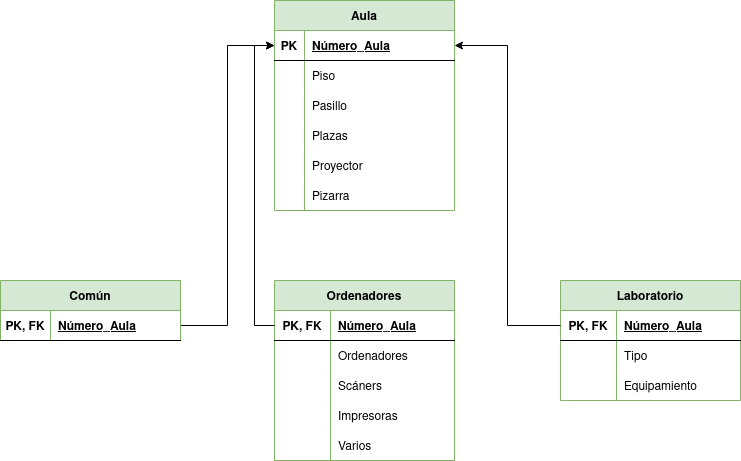

The diagram above was exported from draw.io. Its source (the exported page's mxGraphModel, read from the mxfile embedded in the PNG):
<mxGraphModel dx="739" dy="770" grid="1" gridSize="10" guides="1" tooltips="1" connect="1" arrows="1" fold="1" page="1" pageScale="1" pageWidth="827" pageHeight="1169" math="0" shadow="0">
  <root>
    <mxCell id="0" />
    <mxCell id="1" parent="0" />
    <mxCell id="BCTUGQl80MNonugX-txp-1" value="Aula" style="shape=table;startSize=30;container=1;collapsible=1;childLayout=tableLayout;fixedRows=1;rowLines=0;fontStyle=1;align=center;resizeLast=1;fillColor=#d5e8d4;strokeColor=#82b366;" vertex="1" parent="1">
      <mxGeometry x="324" y="80" width="180" height="210" as="geometry" />
    </mxCell>
    <mxCell id="BCTUGQl80MNonugX-txp-2" value="" style="shape=tableRow;horizontal=0;startSize=0;swimlaneHead=0;swimlaneBody=0;fillColor=none;collapsible=0;dropTarget=0;points=[[0,0.5],[1,0.5]];portConstraint=eastwest;top=0;left=0;right=0;bottom=1;" vertex="1" parent="BCTUGQl80MNonugX-txp-1">
      <mxGeometry y="30" width="180" height="30" as="geometry" />
    </mxCell>
    <mxCell id="BCTUGQl80MNonugX-txp-3" value="PK" style="shape=partialRectangle;connectable=0;fillColor=none;top=0;left=0;bottom=0;right=0;fontStyle=1;overflow=hidden;" vertex="1" parent="BCTUGQl80MNonugX-txp-2">
      <mxGeometry width="30" height="30" as="geometry">
        <mxRectangle width="30" height="30" as="alternateBounds" />
      </mxGeometry>
    </mxCell>
    <mxCell id="BCTUGQl80MNonugX-txp-4" value="Número_Aula" style="shape=partialRectangle;connectable=0;fillColor=none;top=0;left=0;bottom=0;right=0;align=left;spacingLeft=6;fontStyle=5;overflow=hidden;" vertex="1" parent="BCTUGQl80MNonugX-txp-2">
      <mxGeometry x="30" width="150" height="30" as="geometry">
        <mxRectangle width="150" height="30" as="alternateBounds" />
      </mxGeometry>
    </mxCell>
    <mxCell id="BCTUGQl80MNonugX-txp-5" value="" style="shape=tableRow;horizontal=0;startSize=0;swimlaneHead=0;swimlaneBody=0;fillColor=none;collapsible=0;dropTarget=0;points=[[0,0.5],[1,0.5]];portConstraint=eastwest;top=0;left=0;right=0;bottom=0;" vertex="1" parent="BCTUGQl80MNonugX-txp-1">
      <mxGeometry y="60" width="180" height="30" as="geometry" />
    </mxCell>
    <mxCell id="BCTUGQl80MNonugX-txp-6" value="" style="shape=partialRectangle;connectable=0;fillColor=none;top=0;left=0;bottom=0;right=0;editable=1;overflow=hidden;" vertex="1" parent="BCTUGQl80MNonugX-txp-5">
      <mxGeometry width="30" height="30" as="geometry">
        <mxRectangle width="30" height="30" as="alternateBounds" />
      </mxGeometry>
    </mxCell>
    <mxCell id="BCTUGQl80MNonugX-txp-7" value="Piso" style="shape=partialRectangle;connectable=0;fillColor=none;top=0;left=0;bottom=0;right=0;align=left;spacingLeft=6;overflow=hidden;" vertex="1" parent="BCTUGQl80MNonugX-txp-5">
      <mxGeometry x="30" width="150" height="30" as="geometry">
        <mxRectangle width="150" height="30" as="alternateBounds" />
      </mxGeometry>
    </mxCell>
    <mxCell id="BCTUGQl80MNonugX-txp-8" value="" style="shape=tableRow;horizontal=0;startSize=0;swimlaneHead=0;swimlaneBody=0;fillColor=none;collapsible=0;dropTarget=0;points=[[0,0.5],[1,0.5]];portConstraint=eastwest;top=0;left=0;right=0;bottom=0;" vertex="1" parent="BCTUGQl80MNonugX-txp-1">
      <mxGeometry y="90" width="180" height="30" as="geometry" />
    </mxCell>
    <mxCell id="BCTUGQl80MNonugX-txp-9" value="" style="shape=partialRectangle;connectable=0;fillColor=none;top=0;left=0;bottom=0;right=0;editable=1;overflow=hidden;" vertex="1" parent="BCTUGQl80MNonugX-txp-8">
      <mxGeometry width="30" height="30" as="geometry">
        <mxRectangle width="30" height="30" as="alternateBounds" />
      </mxGeometry>
    </mxCell>
    <mxCell id="BCTUGQl80MNonugX-txp-10" value="Pasillo" style="shape=partialRectangle;connectable=0;fillColor=none;top=0;left=0;bottom=0;right=0;align=left;spacingLeft=6;overflow=hidden;" vertex="1" parent="BCTUGQl80MNonugX-txp-8">
      <mxGeometry x="30" width="150" height="30" as="geometry">
        <mxRectangle width="150" height="30" as="alternateBounds" />
      </mxGeometry>
    </mxCell>
    <mxCell id="BCTUGQl80MNonugX-txp-11" value="" style="shape=tableRow;horizontal=0;startSize=0;swimlaneHead=0;swimlaneBody=0;fillColor=none;collapsible=0;dropTarget=0;points=[[0,0.5],[1,0.5]];portConstraint=eastwest;top=0;left=0;right=0;bottom=0;" vertex="1" parent="BCTUGQl80MNonugX-txp-1">
      <mxGeometry y="120" width="180" height="30" as="geometry" />
    </mxCell>
    <mxCell id="BCTUGQl80MNonugX-txp-12" value="" style="shape=partialRectangle;connectable=0;fillColor=none;top=0;left=0;bottom=0;right=0;editable=1;overflow=hidden;" vertex="1" parent="BCTUGQl80MNonugX-txp-11">
      <mxGeometry width="30" height="30" as="geometry">
        <mxRectangle width="30" height="30" as="alternateBounds" />
      </mxGeometry>
    </mxCell>
    <mxCell id="BCTUGQl80MNonugX-txp-13" value="Plazas" style="shape=partialRectangle;connectable=0;fillColor=none;top=0;left=0;bottom=0;right=0;align=left;spacingLeft=6;overflow=hidden;" vertex="1" parent="BCTUGQl80MNonugX-txp-11">
      <mxGeometry x="30" width="150" height="30" as="geometry">
        <mxRectangle width="150" height="30" as="alternateBounds" />
      </mxGeometry>
    </mxCell>
    <mxCell id="BCTUGQl80MNonugX-txp-15" value="" style="shape=tableRow;horizontal=0;startSize=0;swimlaneHead=0;swimlaneBody=0;fillColor=none;collapsible=0;dropTarget=0;points=[[0,0.5],[1,0.5]];portConstraint=eastwest;top=0;left=0;right=0;bottom=0;" vertex="1" parent="BCTUGQl80MNonugX-txp-1">
      <mxGeometry y="150" width="180" height="30" as="geometry" />
    </mxCell>
    <mxCell id="BCTUGQl80MNonugX-txp-16" value="" style="shape=partialRectangle;connectable=0;fillColor=none;top=0;left=0;bottom=0;right=0;editable=1;overflow=hidden;" vertex="1" parent="BCTUGQl80MNonugX-txp-15">
      <mxGeometry width="30" height="30" as="geometry">
        <mxRectangle width="30" height="30" as="alternateBounds" />
      </mxGeometry>
    </mxCell>
    <mxCell id="BCTUGQl80MNonugX-txp-17" value="Proyector" style="shape=partialRectangle;connectable=0;fillColor=none;top=0;left=0;bottom=0;right=0;align=left;spacingLeft=6;overflow=hidden;" vertex="1" parent="BCTUGQl80MNonugX-txp-15">
      <mxGeometry x="30" width="150" height="30" as="geometry">
        <mxRectangle width="150" height="30" as="alternateBounds" />
      </mxGeometry>
    </mxCell>
    <mxCell id="BCTUGQl80MNonugX-txp-19" value="" style="shape=tableRow;horizontal=0;startSize=0;swimlaneHead=0;swimlaneBody=0;fillColor=none;collapsible=0;dropTarget=0;points=[[0,0.5],[1,0.5]];portConstraint=eastwest;top=0;left=0;right=0;bottom=0;" vertex="1" parent="BCTUGQl80MNonugX-txp-1">
      <mxGeometry y="180" width="180" height="30" as="geometry" />
    </mxCell>
    <mxCell id="BCTUGQl80MNonugX-txp-20" value="" style="shape=partialRectangle;connectable=0;fillColor=none;top=0;left=0;bottom=0;right=0;editable=1;overflow=hidden;" vertex="1" parent="BCTUGQl80MNonugX-txp-19">
      <mxGeometry width="30" height="30" as="geometry">
        <mxRectangle width="30" height="30" as="alternateBounds" />
      </mxGeometry>
    </mxCell>
    <mxCell id="BCTUGQl80MNonugX-txp-21" value="Pizarra" style="shape=partialRectangle;connectable=0;fillColor=none;top=0;left=0;bottom=0;right=0;align=left;spacingLeft=6;overflow=hidden;" vertex="1" parent="BCTUGQl80MNonugX-txp-19">
      <mxGeometry x="30" width="150" height="30" as="geometry">
        <mxRectangle width="150" height="30" as="alternateBounds" />
      </mxGeometry>
    </mxCell>
    <mxCell id="BCTUGQl80MNonugX-txp-79" style="edgeStyle=orthogonalEdgeStyle;rounded=0;orthogonalLoop=1;jettySize=auto;html=1;exitX=1;exitY=0.75;exitDx=0;exitDy=0;" edge="1" parent="1" source="BCTUGQl80MNonugX-txp-22" target="BCTUGQl80MNonugX-txp-2">
      <mxGeometry relative="1" as="geometry" />
    </mxCell>
    <mxCell id="BCTUGQl80MNonugX-txp-22" value="Común" style="shape=table;startSize=30;container=1;collapsible=1;childLayout=tableLayout;fixedRows=1;rowLines=0;fontStyle=1;align=center;resizeLast=1;fillColor=#d5e8d4;strokeColor=#82b366;" vertex="1" parent="1">
      <mxGeometry x="50" y="360" width="180" height="60" as="geometry" />
    </mxCell>
    <mxCell id="BCTUGQl80MNonugX-txp-23" value="" style="shape=tableRow;horizontal=0;startSize=0;swimlaneHead=0;swimlaneBody=0;fillColor=none;collapsible=0;dropTarget=0;points=[[0,0.5],[1,0.5]];portConstraint=eastwest;top=0;left=0;right=0;bottom=1;" vertex="1" parent="BCTUGQl80MNonugX-txp-22">
      <mxGeometry y="30" width="180" height="30" as="geometry" />
    </mxCell>
    <mxCell id="BCTUGQl80MNonugX-txp-24" value="PK, FK" style="shape=partialRectangle;connectable=0;fillColor=none;top=0;left=0;bottom=0;right=0;fontStyle=1;overflow=hidden;" vertex="1" parent="BCTUGQl80MNonugX-txp-23">
      <mxGeometry width="50" height="30" as="geometry">
        <mxRectangle width="50" height="30" as="alternateBounds" />
      </mxGeometry>
    </mxCell>
    <mxCell id="BCTUGQl80MNonugX-txp-25" value="Número_Aula" style="shape=partialRectangle;connectable=0;fillColor=none;top=0;left=0;bottom=0;right=0;align=left;spacingLeft=6;fontStyle=5;overflow=hidden;" vertex="1" parent="BCTUGQl80MNonugX-txp-23">
      <mxGeometry x="50" width="130" height="30" as="geometry">
        <mxRectangle width="130" height="30" as="alternateBounds" />
      </mxGeometry>
    </mxCell>
    <mxCell id="BCTUGQl80MNonugX-txp-41" value="Ordenadores" style="shape=table;startSize=30;container=1;collapsible=1;childLayout=tableLayout;fixedRows=1;rowLines=0;fontStyle=1;align=center;resizeLast=1;fillColor=#d5e8d4;strokeColor=#82b366;" vertex="1" parent="1">
      <mxGeometry x="324" y="360" width="180" height="180" as="geometry" />
    </mxCell>
    <mxCell id="BCTUGQl80MNonugX-txp-42" value="" style="shape=tableRow;horizontal=0;startSize=0;swimlaneHead=0;swimlaneBody=0;fillColor=none;collapsible=0;dropTarget=0;points=[[0,0.5],[1,0.5]];portConstraint=eastwest;top=0;left=0;right=0;bottom=1;" vertex="1" parent="BCTUGQl80MNonugX-txp-41">
      <mxGeometry y="30" width="180" height="30" as="geometry" />
    </mxCell>
    <mxCell id="BCTUGQl80MNonugX-txp-43" value="PK, FK" style="shape=partialRectangle;connectable=0;fillColor=none;top=0;left=0;bottom=0;right=0;fontStyle=1;overflow=hidden;" vertex="1" parent="BCTUGQl80MNonugX-txp-42">
      <mxGeometry width="56" height="30" as="geometry">
        <mxRectangle width="56" height="30" as="alternateBounds" />
      </mxGeometry>
    </mxCell>
    <mxCell id="BCTUGQl80MNonugX-txp-44" value="Número_Aula" style="shape=partialRectangle;connectable=0;fillColor=none;top=0;left=0;bottom=0;right=0;align=left;spacingLeft=6;fontStyle=5;overflow=hidden;" vertex="1" parent="BCTUGQl80MNonugX-txp-42">
      <mxGeometry x="56" width="124" height="30" as="geometry">
        <mxRectangle width="124" height="30" as="alternateBounds" />
      </mxGeometry>
    </mxCell>
    <mxCell id="BCTUGQl80MNonugX-txp-45" value="" style="shape=tableRow;horizontal=0;startSize=0;swimlaneHead=0;swimlaneBody=0;fillColor=none;collapsible=0;dropTarget=0;points=[[0,0.5],[1,0.5]];portConstraint=eastwest;top=0;left=0;right=0;bottom=0;" vertex="1" parent="BCTUGQl80MNonugX-txp-41">
      <mxGeometry y="60" width="180" height="30" as="geometry" />
    </mxCell>
    <mxCell id="BCTUGQl80MNonugX-txp-46" value="" style="shape=partialRectangle;connectable=0;fillColor=none;top=0;left=0;bottom=0;right=0;editable=1;overflow=hidden;" vertex="1" parent="BCTUGQl80MNonugX-txp-45">
      <mxGeometry width="56" height="30" as="geometry">
        <mxRectangle width="56" height="30" as="alternateBounds" />
      </mxGeometry>
    </mxCell>
    <mxCell id="BCTUGQl80MNonugX-txp-47" value="Ordenadores" style="shape=partialRectangle;connectable=0;fillColor=none;top=0;left=0;bottom=0;right=0;align=left;spacingLeft=6;overflow=hidden;" vertex="1" parent="BCTUGQl80MNonugX-txp-45">
      <mxGeometry x="56" width="124" height="30" as="geometry">
        <mxRectangle width="124" height="30" as="alternateBounds" />
      </mxGeometry>
    </mxCell>
    <mxCell id="BCTUGQl80MNonugX-txp-48" value="" style="shape=tableRow;horizontal=0;startSize=0;swimlaneHead=0;swimlaneBody=0;fillColor=none;collapsible=0;dropTarget=0;points=[[0,0.5],[1,0.5]];portConstraint=eastwest;top=0;left=0;right=0;bottom=0;" vertex="1" parent="BCTUGQl80MNonugX-txp-41">
      <mxGeometry y="90" width="180" height="30" as="geometry" />
    </mxCell>
    <mxCell id="BCTUGQl80MNonugX-txp-49" value="" style="shape=partialRectangle;connectable=0;fillColor=none;top=0;left=0;bottom=0;right=0;editable=1;overflow=hidden;" vertex="1" parent="BCTUGQl80MNonugX-txp-48">
      <mxGeometry width="56" height="30" as="geometry">
        <mxRectangle width="56" height="30" as="alternateBounds" />
      </mxGeometry>
    </mxCell>
    <mxCell id="BCTUGQl80MNonugX-txp-50" value="Scáners" style="shape=partialRectangle;connectable=0;fillColor=none;top=0;left=0;bottom=0;right=0;align=left;spacingLeft=6;overflow=hidden;" vertex="1" parent="BCTUGQl80MNonugX-txp-48">
      <mxGeometry x="56" width="124" height="30" as="geometry">
        <mxRectangle width="124" height="30" as="alternateBounds" />
      </mxGeometry>
    </mxCell>
    <mxCell id="BCTUGQl80MNonugX-txp-51" value="" style="shape=tableRow;horizontal=0;startSize=0;swimlaneHead=0;swimlaneBody=0;fillColor=none;collapsible=0;dropTarget=0;points=[[0,0.5],[1,0.5]];portConstraint=eastwest;top=0;left=0;right=0;bottom=0;" vertex="1" parent="BCTUGQl80MNonugX-txp-41">
      <mxGeometry y="120" width="180" height="30" as="geometry" />
    </mxCell>
    <mxCell id="BCTUGQl80MNonugX-txp-52" value="" style="shape=partialRectangle;connectable=0;fillColor=none;top=0;left=0;bottom=0;right=0;editable=1;overflow=hidden;" vertex="1" parent="BCTUGQl80MNonugX-txp-51">
      <mxGeometry width="56" height="30" as="geometry">
        <mxRectangle width="56" height="30" as="alternateBounds" />
      </mxGeometry>
    </mxCell>
    <mxCell id="BCTUGQl80MNonugX-txp-53" value="Impresoras" style="shape=partialRectangle;connectable=0;fillColor=none;top=0;left=0;bottom=0;right=0;align=left;spacingLeft=6;overflow=hidden;" vertex="1" parent="BCTUGQl80MNonugX-txp-51">
      <mxGeometry x="56" width="124" height="30" as="geometry">
        <mxRectangle width="124" height="30" as="alternateBounds" />
      </mxGeometry>
    </mxCell>
    <mxCell id="BCTUGQl80MNonugX-txp-54" value="" style="shape=tableRow;horizontal=0;startSize=0;swimlaneHead=0;swimlaneBody=0;fillColor=none;collapsible=0;dropTarget=0;points=[[0,0.5],[1,0.5]];portConstraint=eastwest;top=0;left=0;right=0;bottom=0;" vertex="1" parent="BCTUGQl80MNonugX-txp-41">
      <mxGeometry y="150" width="180" height="30" as="geometry" />
    </mxCell>
    <mxCell id="BCTUGQl80MNonugX-txp-55" value="" style="shape=partialRectangle;connectable=0;fillColor=none;top=0;left=0;bottom=0;right=0;editable=1;overflow=hidden;" vertex="1" parent="BCTUGQl80MNonugX-txp-54">
      <mxGeometry width="56" height="30" as="geometry">
        <mxRectangle width="56" height="30" as="alternateBounds" />
      </mxGeometry>
    </mxCell>
    <mxCell id="BCTUGQl80MNonugX-txp-56" value="Varios" style="shape=partialRectangle;connectable=0;fillColor=none;top=0;left=0;bottom=0;right=0;align=left;spacingLeft=6;overflow=hidden;" vertex="1" parent="BCTUGQl80MNonugX-txp-54">
      <mxGeometry x="56" width="124" height="30" as="geometry">
        <mxRectangle width="124" height="30" as="alternateBounds" />
      </mxGeometry>
    </mxCell>
    <mxCell id="BCTUGQl80MNonugX-txp-60" value="Laboratorio" style="shape=table;startSize=30;container=1;collapsible=1;childLayout=tableLayout;fixedRows=1;rowLines=0;fontStyle=1;align=center;resizeLast=1;fillColor=#d5e8d4;strokeColor=#82b366;" vertex="1" parent="1">
      <mxGeometry x="610" y="360" width="180" height="120" as="geometry" />
    </mxCell>
    <mxCell id="BCTUGQl80MNonugX-txp-61" value="" style="shape=tableRow;horizontal=0;startSize=0;swimlaneHead=0;swimlaneBody=0;fillColor=none;collapsible=0;dropTarget=0;points=[[0,0.5],[1,0.5]];portConstraint=eastwest;top=0;left=0;right=0;bottom=1;" vertex="1" parent="BCTUGQl80MNonugX-txp-60">
      <mxGeometry y="30" width="180" height="30" as="geometry" />
    </mxCell>
    <mxCell id="BCTUGQl80MNonugX-txp-62" value="PK, FK" style="shape=partialRectangle;connectable=0;fillColor=none;top=0;left=0;bottom=0;right=0;fontStyle=1;overflow=hidden;" vertex="1" parent="BCTUGQl80MNonugX-txp-61">
      <mxGeometry width="56" height="30" as="geometry">
        <mxRectangle width="56" height="30" as="alternateBounds" />
      </mxGeometry>
    </mxCell>
    <mxCell id="BCTUGQl80MNonugX-txp-63" value="Número_Aula" style="shape=partialRectangle;connectable=0;fillColor=none;top=0;left=0;bottom=0;right=0;align=left;spacingLeft=6;fontStyle=5;overflow=hidden;" vertex="1" parent="BCTUGQl80MNonugX-txp-61">
      <mxGeometry x="56" width="124" height="30" as="geometry">
        <mxRectangle width="124" height="30" as="alternateBounds" />
      </mxGeometry>
    </mxCell>
    <mxCell id="BCTUGQl80MNonugX-txp-64" value="" style="shape=tableRow;horizontal=0;startSize=0;swimlaneHead=0;swimlaneBody=0;fillColor=none;collapsible=0;dropTarget=0;points=[[0,0.5],[1,0.5]];portConstraint=eastwest;top=0;left=0;right=0;bottom=0;" vertex="1" parent="BCTUGQl80MNonugX-txp-60">
      <mxGeometry y="60" width="180" height="30" as="geometry" />
    </mxCell>
    <mxCell id="BCTUGQl80MNonugX-txp-65" value="" style="shape=partialRectangle;connectable=0;fillColor=none;top=0;left=0;bottom=0;right=0;editable=1;overflow=hidden;" vertex="1" parent="BCTUGQl80MNonugX-txp-64">
      <mxGeometry width="56" height="30" as="geometry">
        <mxRectangle width="56" height="30" as="alternateBounds" />
      </mxGeometry>
    </mxCell>
    <mxCell id="BCTUGQl80MNonugX-txp-66" value="Tipo" style="shape=partialRectangle;connectable=0;fillColor=none;top=0;left=0;bottom=0;right=0;align=left;spacingLeft=6;overflow=hidden;" vertex="1" parent="BCTUGQl80MNonugX-txp-64">
      <mxGeometry x="56" width="124" height="30" as="geometry">
        <mxRectangle width="124" height="30" as="alternateBounds" />
      </mxGeometry>
    </mxCell>
    <mxCell id="BCTUGQl80MNonugX-txp-67" value="" style="shape=tableRow;horizontal=0;startSize=0;swimlaneHead=0;swimlaneBody=0;fillColor=none;collapsible=0;dropTarget=0;points=[[0,0.5],[1,0.5]];portConstraint=eastwest;top=0;left=0;right=0;bottom=0;" vertex="1" parent="BCTUGQl80MNonugX-txp-60">
      <mxGeometry y="90" width="180" height="30" as="geometry" />
    </mxCell>
    <mxCell id="BCTUGQl80MNonugX-txp-68" value="" style="shape=partialRectangle;connectable=0;fillColor=none;top=0;left=0;bottom=0;right=0;editable=1;overflow=hidden;" vertex="1" parent="BCTUGQl80MNonugX-txp-67">
      <mxGeometry width="56" height="30" as="geometry">
        <mxRectangle width="56" height="30" as="alternateBounds" />
      </mxGeometry>
    </mxCell>
    <mxCell id="BCTUGQl80MNonugX-txp-69" value="Equipamiento" style="shape=partialRectangle;connectable=0;fillColor=none;top=0;left=0;bottom=0;right=0;align=left;spacingLeft=6;overflow=hidden;" vertex="1" parent="BCTUGQl80MNonugX-txp-67">
      <mxGeometry x="56" width="124" height="30" as="geometry">
        <mxRectangle width="124" height="30" as="alternateBounds" />
      </mxGeometry>
    </mxCell>
    <mxCell id="BCTUGQl80MNonugX-txp-77" style="edgeStyle=orthogonalEdgeStyle;rounded=0;orthogonalLoop=1;jettySize=auto;html=1;exitX=0;exitY=0.5;exitDx=0;exitDy=0;entryX=0;entryY=0.5;entryDx=0;entryDy=0;" edge="1" parent="1" source="BCTUGQl80MNonugX-txp-42" target="BCTUGQl80MNonugX-txp-2">
      <mxGeometry relative="1" as="geometry" />
    </mxCell>
    <mxCell id="BCTUGQl80MNonugX-txp-78" style="edgeStyle=orthogonalEdgeStyle;rounded=0;orthogonalLoop=1;jettySize=auto;html=1;exitX=0;exitY=0.5;exitDx=0;exitDy=0;" edge="1" parent="1" source="BCTUGQl80MNonugX-txp-61" target="BCTUGQl80MNonugX-txp-2">
      <mxGeometry relative="1" as="geometry" />
    </mxCell>
  </root>
</mxGraphModel>